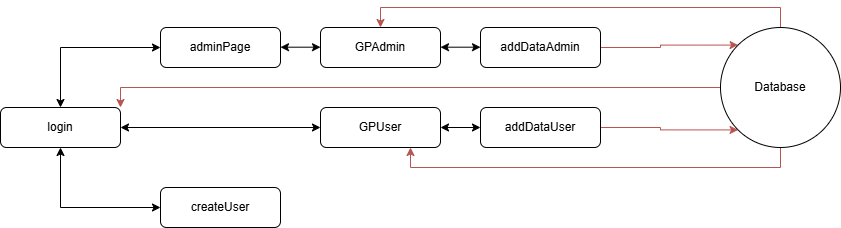

The diagram above was exported from draw.io. Its source (the exported page's mxGraphModel, read from the mxfile embedded in the PNG):
<mxGraphModel dx="780" dy="426" grid="1" gridSize="10" guides="1" tooltips="1" connect="1" arrows="1" fold="1" page="1" pageScale="1" pageWidth="827" pageHeight="1169" math="0" shadow="0">
  <root>
    <mxCell id="WIyWlLk6GJQsqaUBKTNV-0" />
    <mxCell id="WIyWlLk6GJQsqaUBKTNV-1" parent="WIyWlLk6GJQsqaUBKTNV-0" />
    <mxCell id="WIyWlLk6GJQsqaUBKTNV-3" value="adminPage" style="rounded=1;whiteSpace=wrap;html=1;fontSize=12;glass=0;strokeWidth=1;shadow=0;" parent="WIyWlLk6GJQsqaUBKTNV-1" vertex="1">
      <mxGeometry x="160" y="120" width="120" height="40" as="geometry" />
    </mxCell>
    <mxCell id="WIyWlLk6GJQsqaUBKTNV-7" value="createUser" style="rounded=1;whiteSpace=wrap;html=1;fontSize=12;glass=0;strokeWidth=1;shadow=0;" parent="WIyWlLk6GJQsqaUBKTNV-1" vertex="1">
      <mxGeometry x="160" y="280" width="120" height="40" as="geometry" />
    </mxCell>
    <mxCell id="WIyWlLk6GJQsqaUBKTNV-11" value="GPUser" style="rounded=1;whiteSpace=wrap;html=1;fontSize=12;glass=0;strokeWidth=1;shadow=0;" parent="WIyWlLk6GJQsqaUBKTNV-1" vertex="1">
      <mxGeometry x="320" y="200" width="120" height="40" as="geometry" />
    </mxCell>
    <mxCell id="WIyWlLk6GJQsqaUBKTNV-12" value="login" style="rounded=1;whiteSpace=wrap;html=1;fontSize=12;glass=0;strokeWidth=1;shadow=0;" parent="WIyWlLk6GJQsqaUBKTNV-1" vertex="1">
      <mxGeometry y="200" width="120" height="40" as="geometry" />
    </mxCell>
    <mxCell id="GtEYT9vRmJa1CEgQJSA6-15" style="edgeStyle=orthogonalEdgeStyle;rounded=0;orthogonalLoop=1;jettySize=auto;html=1;exitX=0;exitY=0.5;exitDx=0;exitDy=0;entryX=1;entryY=0;entryDx=0;entryDy=0;fontColor=#FFD966;fillColor=#f8cecc;strokeColor=#b85450;" parent="WIyWlLk6GJQsqaUBKTNV-1" source="GtEYT9vRmJa1CEgQJSA6-1" target="WIyWlLk6GJQsqaUBKTNV-12" edge="1">
      <mxGeometry relative="1" as="geometry" />
    </mxCell>
    <mxCell id="GtEYT9vRmJa1CEgQJSA6-21" style="edgeStyle=orthogonalEdgeStyle;rounded=0;orthogonalLoop=1;jettySize=auto;html=1;exitX=0.5;exitY=1;exitDx=0;exitDy=0;entryX=0.75;entryY=1;entryDx=0;entryDy=0;fillColor=#f8cecc;strokeColor=#b85450;" parent="WIyWlLk6GJQsqaUBKTNV-1" source="GtEYT9vRmJa1CEgQJSA6-1" target="WIyWlLk6GJQsqaUBKTNV-11" edge="1">
      <mxGeometry relative="1" as="geometry" />
    </mxCell>
    <mxCell id="GtEYT9vRmJa1CEgQJSA6-23" style="edgeStyle=orthogonalEdgeStyle;rounded=0;orthogonalLoop=1;jettySize=auto;html=1;exitX=0.5;exitY=0;exitDx=0;exitDy=0;entryX=0.5;entryY=0;entryDx=0;entryDy=0;fillColor=#f8cecc;strokeColor=#b85450;" parent="WIyWlLk6GJQsqaUBKTNV-1" source="GtEYT9vRmJa1CEgQJSA6-1" target="GtEYT9vRmJa1CEgQJSA6-3" edge="1">
      <mxGeometry relative="1" as="geometry" />
    </mxCell>
    <mxCell id="GtEYT9vRmJa1CEgQJSA6-1" value="Database" style="ellipse;whiteSpace=wrap;html=1;" parent="WIyWlLk6GJQsqaUBKTNV-1" vertex="1">
      <mxGeometry x="720" y="120" width="120" height="120" as="geometry" />
    </mxCell>
    <mxCell id="GtEYT9vRmJa1CEgQJSA6-3" value="GPAdmin" style="rounded=1;whiteSpace=wrap;html=1;fontSize=12;glass=0;strokeWidth=1;shadow=0;" parent="WIyWlLk6GJQsqaUBKTNV-1" vertex="1">
      <mxGeometry x="320" y="120" width="120" height="40" as="geometry" />
    </mxCell>
    <mxCell id="GtEYT9vRmJa1CEgQJSA6-29" style="edgeStyle=orthogonalEdgeStyle;rounded=0;orthogonalLoop=1;jettySize=auto;html=1;exitX=1;exitY=0.5;exitDx=0;exitDy=0;entryX=0;entryY=0;entryDx=0;entryDy=0;fillColor=#f8cecc;strokeColor=#b85450;" parent="WIyWlLk6GJQsqaUBKTNV-1" source="GtEYT9vRmJa1CEgQJSA6-4" target="GtEYT9vRmJa1CEgQJSA6-1" edge="1">
      <mxGeometry relative="1" as="geometry" />
    </mxCell>
    <mxCell id="GtEYT9vRmJa1CEgQJSA6-4" value="addDataAdmin" style="rounded=1;whiteSpace=wrap;html=1;fontSize=12;glass=0;strokeWidth=1;shadow=0;" parent="WIyWlLk6GJQsqaUBKTNV-1" vertex="1">
      <mxGeometry x="480" y="120" width="120" height="40" as="geometry" />
    </mxCell>
    <mxCell id="GtEYT9vRmJa1CEgQJSA6-30" style="edgeStyle=orthogonalEdgeStyle;rounded=0;orthogonalLoop=1;jettySize=auto;html=1;exitX=1;exitY=0.5;exitDx=0;exitDy=0;entryX=0;entryY=1;entryDx=0;entryDy=0;fillColor=#f8cecc;strokeColor=#b85450;" parent="WIyWlLk6GJQsqaUBKTNV-1" source="GtEYT9vRmJa1CEgQJSA6-5" target="GtEYT9vRmJa1CEgQJSA6-1" edge="1">
      <mxGeometry relative="1" as="geometry" />
    </mxCell>
    <mxCell id="GtEYT9vRmJa1CEgQJSA6-5" value="addDataUser" style="rounded=1;whiteSpace=wrap;html=1;fontSize=12;glass=0;strokeWidth=1;shadow=0;" parent="WIyWlLk6GJQsqaUBKTNV-1" vertex="1">
      <mxGeometry x="480" y="200" width="120" height="40" as="geometry" />
    </mxCell>
    <mxCell id="GtEYT9vRmJa1CEgQJSA6-7" value="" style="endArrow=classic;startArrow=classic;html=1;rounded=0;entryX=0;entryY=0.5;entryDx=0;entryDy=0;exitX=0.5;exitY=1;exitDx=0;exitDy=0;" parent="WIyWlLk6GJQsqaUBKTNV-1" source="WIyWlLk6GJQsqaUBKTNV-12" target="WIyWlLk6GJQsqaUBKTNV-7" edge="1">
      <mxGeometry width="50" height="50" relative="1" as="geometry">
        <mxPoint x="35" y="320" as="sourcePoint" />
        <mxPoint x="85" y="270" as="targetPoint" />
        <Array as="points">
          <mxPoint x="60" y="300" />
        </Array>
      </mxGeometry>
    </mxCell>
    <mxCell id="GtEYT9vRmJa1CEgQJSA6-8" value="" style="endArrow=classic;startArrow=classic;html=1;rounded=0;entryX=0;entryY=0.5;entryDx=0;entryDy=0;exitX=1;exitY=0.5;exitDx=0;exitDy=0;" parent="WIyWlLk6GJQsqaUBKTNV-1" source="WIyWlLk6GJQsqaUBKTNV-12" target="WIyWlLk6GJQsqaUBKTNV-11" edge="1">
      <mxGeometry width="50" height="50" relative="1" as="geometry">
        <mxPoint x="195" y="245" as="sourcePoint" />
        <mxPoint x="245" y="195" as="targetPoint" />
      </mxGeometry>
    </mxCell>
    <mxCell id="GtEYT9vRmJa1CEgQJSA6-10" value="" style="endArrow=classic;startArrow=classic;html=1;rounded=0;entryX=0;entryY=0.5;entryDx=0;entryDy=0;exitX=1;exitY=0.5;exitDx=0;exitDy=0;" parent="WIyWlLk6GJQsqaUBKTNV-1" source="WIyWlLk6GJQsqaUBKTNV-11" target="GtEYT9vRmJa1CEgQJSA6-5" edge="1">
      <mxGeometry width="50" height="50" relative="1" as="geometry">
        <mxPoint x="430" y="245" as="sourcePoint" />
        <mxPoint x="480" y="195" as="targetPoint" />
      </mxGeometry>
    </mxCell>
    <mxCell id="GtEYT9vRmJa1CEgQJSA6-11" value="" style="endArrow=classic;startArrow=classic;html=1;rounded=0;entryX=0;entryY=0.5;entryDx=0;entryDy=0;exitX=1;exitY=0.5;exitDx=0;exitDy=0;" parent="WIyWlLk6GJQsqaUBKTNV-1" edge="1">
      <mxGeometry width="50" height="50" relative="1" as="geometry">
        <mxPoint x="440" y="139.69" as="sourcePoint" />
        <mxPoint x="480" y="139.69" as="targetPoint" />
      </mxGeometry>
    </mxCell>
    <mxCell id="GtEYT9vRmJa1CEgQJSA6-12" value="" style="endArrow=classic;startArrow=classic;html=1;rounded=0;entryX=0;entryY=0.5;entryDx=0;entryDy=0;exitX=0.5;exitY=0;exitDx=0;exitDy=0;" parent="WIyWlLk6GJQsqaUBKTNV-1" source="WIyWlLk6GJQsqaUBKTNV-12" target="WIyWlLk6GJQsqaUBKTNV-3" edge="1">
      <mxGeometry width="50" height="50" relative="1" as="geometry">
        <mxPoint x="30" y="170" as="sourcePoint" />
        <mxPoint x="80" y="120" as="targetPoint" />
        <Array as="points">
          <mxPoint x="60" y="140" />
        </Array>
      </mxGeometry>
    </mxCell>
    <mxCell id="GtEYT9vRmJa1CEgQJSA6-13" value="" style="endArrow=classic;startArrow=classic;html=1;rounded=0;entryX=0;entryY=0.5;entryDx=0;entryDy=0;exitX=1;exitY=0.5;exitDx=0;exitDy=0;" parent="WIyWlLk6GJQsqaUBKTNV-1" edge="1">
      <mxGeometry width="50" height="50" relative="1" as="geometry">
        <mxPoint x="280" y="139.69" as="sourcePoint" />
        <mxPoint x="320" y="139.69" as="targetPoint" />
      </mxGeometry>
    </mxCell>
  </root>
</mxGraphModel>